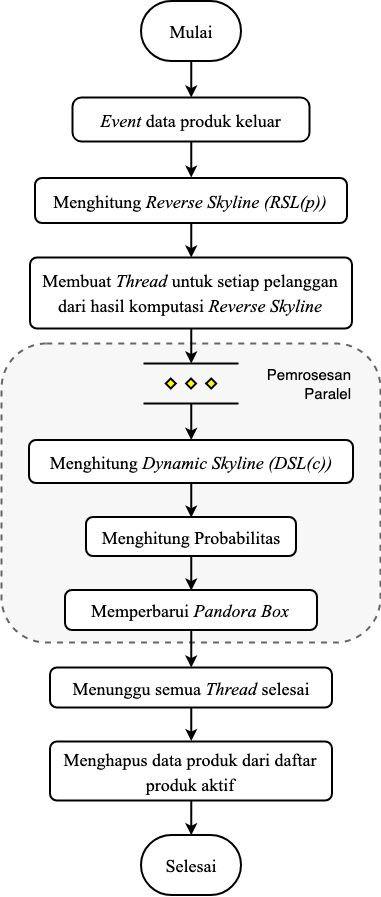

The diagram above was exported from draw.io. Its source (the exported page's mxGraphModel, read from the mxfile embedded in the PNG):
<mxGraphModel dx="892" dy="587" grid="1" gridSize="10" guides="1" tooltips="1" connect="1" arrows="1" fold="1" page="1" pageScale="1" pageWidth="827" pageHeight="1169" math="0" shadow="0">
  <root>
    <mxCell id="0" />
    <mxCell id="1" parent="0" />
    <mxCell id="2" value="" style="group" vertex="1" connectable="0" parent="1">
      <mxGeometry x="1909.9999999999995" y="43.5" width="379" height="894" as="geometry" />
    </mxCell>
    <mxCell id="3" value="" style="rounded=1;whiteSpace=wrap;html=1;fontFamily=Times New Roman;fontSize=21;fillColor=#F7F7F7;dashed=1;strokeColor=#666666;fontColor=#333333;strokeWidth=2;" vertex="1" parent="2">
      <mxGeometry y="342.5" width="379" height="299" as="geometry" />
    </mxCell>
    <mxCell id="4" value="&lt;font style=&quot;font-size: 18px&quot;&gt;Mulai&lt;/font&gt;&lt;br&gt;" style="strokeWidth=2;html=1;shape=mxgraph.flowchart.terminator;whiteSpace=wrap;fontFamily=Times New Roman;fontSize=31;verticalAlign=top;" vertex="1" parent="2">
      <mxGeometry x="139.5" width="100" height="60" as="geometry" />
    </mxCell>
    <mxCell id="5" value="&lt;font style=&quot;font-size: 18px&quot;&gt;Menghitung &lt;i&gt;Reverse Skyline (RSL(p))&lt;/i&gt;&lt;/font&gt;&lt;br&gt;" style="rounded=1;whiteSpace=wrap;html=1;absoluteArcSize=1;arcSize=14;strokeWidth=2;fontFamily=Times New Roman;fontSize=21;" vertex="1" parent="2">
      <mxGeometry x="33.50000000000023" y="177" width="312" height="45" as="geometry" />
    </mxCell>
    <mxCell id="6" value="&lt;span style=&quot;font-size: 18px&quot;&gt;Membuat &lt;i&gt;Thread &lt;/i&gt;untuk setiap pelanggan dari hasil komputasi&amp;nbsp;&lt;i&gt;Reverse Skyline&lt;/i&gt;&lt;/span&gt;" style="rounded=1;whiteSpace=wrap;html=1;absoluteArcSize=1;arcSize=14;strokeWidth=2;fontFamily=Times New Roman;fontSize=21;" vertex="1" parent="2">
      <mxGeometry x="28.500000000000227" y="256.5" width="322" height="71" as="geometry" />
    </mxCell>
    <mxCell id="7" value="" style="edgeStyle=orthogonalEdgeStyle;rounded=0;orthogonalLoop=1;jettySize=auto;html=1;strokeWidth=2;" edge="1" parent="2" source="5" target="6">
      <mxGeometry relative="1" as="geometry" />
    </mxCell>
    <mxCell id="8" value="&lt;font style=&quot;font-size: 18px&quot;&gt;Selesai&lt;/font&gt;&lt;br&gt;" style="strokeWidth=2;html=1;shape=mxgraph.flowchart.terminator;whiteSpace=wrap;fontFamily=Times New Roman;fontSize=31;verticalAlign=top;" vertex="1" parent="2">
      <mxGeometry x="139.5" y="834" width="100" height="60" as="geometry" />
    </mxCell>
    <mxCell id="9" style="edgeStyle=orthogonalEdgeStyle;rounded=0;orthogonalLoop=1;jettySize=auto;html=1;entryX=0.5;entryY=0;entryDx=0;entryDy=0;strokeWidth=2;fontSize=16;" edge="1" parent="2" source="10" target="5">
      <mxGeometry relative="1" as="geometry" />
    </mxCell>
    <mxCell id="10" value="&lt;span style=&quot;font-size: 18px&quot;&gt;&lt;i&gt;Event &lt;/i&gt;data produk keluar&lt;/span&gt;" style="rounded=1;whiteSpace=wrap;html=1;absoluteArcSize=1;arcSize=18;strokeWidth=2;fontFamily=Times New Roman;fontSize=21;" vertex="1" parent="2">
      <mxGeometry x="71.00000000000023" y="96.5" width="237" height="44" as="geometry" />
    </mxCell>
    <mxCell id="11" style="edgeStyle=orthogonalEdgeStyle;rounded=0;orthogonalLoop=1;jettySize=auto;html=1;strokeWidth=2;" edge="1" parent="2" source="4" target="10">
      <mxGeometry relative="1" as="geometry" />
    </mxCell>
    <mxCell id="12" value="" style="verticalLabelPosition=bottom;verticalAlign=top;html=1;strokeWidth=2;shape=mxgraph.flowchart.parallel_mode;pointerEvents=1;rounded=1;" vertex="1" parent="2">
      <mxGeometry x="142" y="362.5" width="95" height="40" as="geometry" />
    </mxCell>
    <mxCell id="13" style="edgeStyle=orthogonalEdgeStyle;rounded=0;orthogonalLoop=1;jettySize=auto;html=1;entryX=0.5;entryY=0;entryDx=0;entryDy=0;entryPerimeter=0;strokeWidth=2;" edge="1" parent="2" source="6" target="12">
      <mxGeometry relative="1" as="geometry" />
    </mxCell>
    <mxCell id="14" value="&lt;span style=&quot;font-size: 18px&quot;&gt;Menghitung &lt;i&gt;Dynamic Skyline (DSL(c))&lt;/i&gt;&lt;/span&gt;&lt;br&gt;" style="rounded=1;whiteSpace=wrap;html=1;absoluteArcSize=1;arcSize=14;strokeWidth=2;fontFamily=Times New Roman;fontSize=21;" vertex="1" parent="2">
      <mxGeometry x="27.5" y="439" width="324" height="43" as="geometry" />
    </mxCell>
    <mxCell id="15" style="edgeStyle=orthogonalEdgeStyle;rounded=0;orthogonalLoop=1;jettySize=auto;html=1;entryX=0.5;entryY=0;entryDx=0;entryDy=0;strokeWidth=2;" edge="1" parent="2" source="12" target="14">
      <mxGeometry relative="1" as="geometry" />
    </mxCell>
    <mxCell id="16" value="&lt;span style=&quot;font-size: 18px&quot;&gt;Menghitung&amp;nbsp;Probabilitas&lt;/span&gt;" style="rounded=1;whiteSpace=wrap;html=1;absoluteArcSize=1;arcSize=14;strokeWidth=2;fontFamily=Times New Roman;fontSize=21;" vertex="1" parent="2">
      <mxGeometry x="84.5" y="516" width="210" height="39" as="geometry" />
    </mxCell>
    <mxCell id="17" style="edgeStyle=orthogonalEdgeStyle;rounded=0;orthogonalLoop=1;jettySize=auto;html=1;entryX=0.5;entryY=0;entryDx=0;entryDy=0;strokeWidth=2;" edge="1" parent="2" source="14" target="16">
      <mxGeometry relative="1" as="geometry" />
    </mxCell>
    <mxCell id="18" value="&lt;span style=&quot;font-size: 18px&quot;&gt;Memperbarui&amp;nbsp;&lt;i&gt;Pandora Box&lt;/i&gt;&lt;/span&gt;&lt;br&gt;" style="rounded=1;whiteSpace=wrap;html=1;absoluteArcSize=1;arcSize=14;strokeWidth=2;fontFamily=Times New Roman;fontSize=21;" vertex="1" parent="2">
      <mxGeometry x="63.50000000000023" y="589" width="252" height="40" as="geometry" />
    </mxCell>
    <mxCell id="19" style="edgeStyle=orthogonalEdgeStyle;rounded=0;orthogonalLoop=1;jettySize=auto;html=1;entryX=0.5;entryY=0;entryDx=0;entryDy=0;strokeWidth=2;" edge="1" parent="2" source="16" target="18">
      <mxGeometry relative="1" as="geometry" />
    </mxCell>
    <mxCell id="20" value="&lt;span style=&quot;font-size: 18px&quot;&gt;Menunggu semua &lt;i&gt;Thread&lt;/i&gt; selesai&lt;/span&gt;&lt;br&gt;" style="rounded=1;whiteSpace=wrap;html=1;absoluteArcSize=1;arcSize=14;strokeWidth=2;fontFamily=Times New Roman;fontSize=21;" vertex="1" parent="2">
      <mxGeometry x="48.50000000000023" y="666.5" width="282" height="40" as="geometry" />
    </mxCell>
    <mxCell id="21" value="" style="edgeStyle=orthogonalEdgeStyle;rounded=0;orthogonalLoop=1;jettySize=auto;html=1;strokeWidth=2;" edge="1" parent="2" source="18" target="20">
      <mxGeometry relative="1" as="geometry" />
    </mxCell>
    <mxCell id="22" value="&lt;font style=&quot;font-size: 15px&quot;&gt;Pemrosesan Paralel&lt;/font&gt;&lt;br style=&quot;font-size: 16px&quot;&gt;" style="text;html=1;strokeColor=none;fillColor=none;align=right;verticalAlign=middle;whiteSpace=wrap;rounded=0;fontSize=16;" vertex="1" parent="2">
      <mxGeometry x="241.50000000000045" y="360" width="110" height="47" as="geometry" />
    </mxCell>
    <mxCell id="23" style="edgeStyle=orthogonalEdgeStyle;rounded=0;orthogonalLoop=1;jettySize=auto;html=1;entryX=0.5;entryY=0;entryDx=0;entryDy=0;entryPerimeter=0;strokeWidth=2;fontSize=16;" edge="1" parent="2" source="24" target="8">
      <mxGeometry relative="1" as="geometry" />
    </mxCell>
    <mxCell id="24" value="&lt;span&gt;&lt;font style=&quot;font-size: 18px&quot;&gt;Menghapus data produk dari daftar produk aktif&lt;/font&gt;&lt;/span&gt;&lt;br&gt;" style="rounded=1;whiteSpace=wrap;html=1;absoluteArcSize=1;arcSize=14;strokeWidth=2;fontFamily=Times New Roman;fontSize=21;" vertex="1" parent="2">
      <mxGeometry x="48.50000000000023" y="740.5" width="282" height="59" as="geometry" />
    </mxCell>
    <mxCell id="25" style="edgeStyle=orthogonalEdgeStyle;rounded=0;orthogonalLoop=1;jettySize=auto;html=1;entryX=0.5;entryY=0;entryDx=0;entryDy=0;strokeWidth=2;fontSize=16;" edge="1" parent="2" source="20" target="24">
      <mxGeometry relative="1" as="geometry" />
    </mxCell>
  </root>
</mxGraphModel>